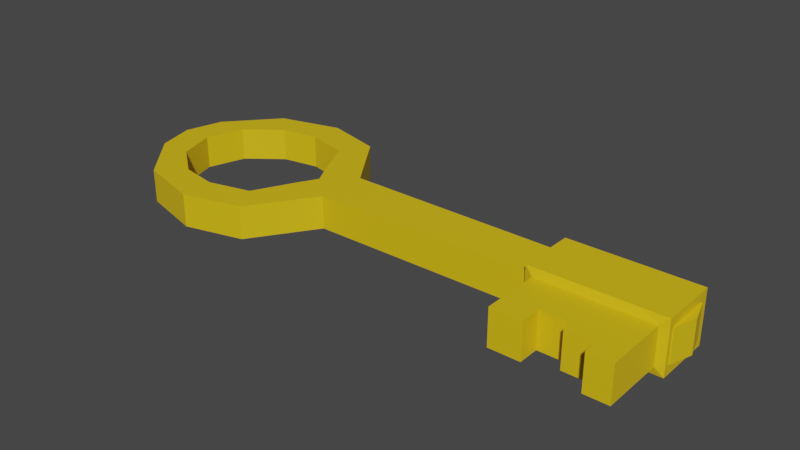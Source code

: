# Source: Key.blend  (saved by Blender 3.3.6; exported with 4.5.12 LTS)
import bpy
from mathutils import Matrix  # noqa: F401  (used for matrix-valued properties, if any)

bpy.ops.wm.read_factory_settings(use_empty=True)
scene = bpy.context.scene
scene.name = 'Scene'

# ---- collections
col_collection = bpy.data.collections.new('Collection'); scene.collection.children.link(col_collection)

# ---- materials (node trees are filled in below, after node groups)
mat_material = bpy.data.materials.new('Material')
mat_material.alpha_threshold = 0.0
mat_material.use_transparent_shadow = False
mat_material.roughness = 0.5
mat_material.line_color = (0.0, 0.0, 0.0, 1.0)

# ---- material node trees
mat_material.use_nodes = True; mat_material.node_tree.nodes.clear()
_N = mat_material.node_tree.nodes; _L = mat_material.node_tree.links
n0 = _N.new('ShaderNodeOutputMaterial'); n0.name = 'Material Output'; n0.location = (300, 300)
n1 = _N.new('ShaderNodeBsdfPrincipled'); n1.name = 'Principled BSDF'; n1.location = (10, 300)
n1.distribution = 'GGX'
n1.subsurface_method = 'RANDOM_WALK_SKIN'
n1.inputs[0].default_value = (0.8, 0.5315, 0.006609, 1.0)
n1.inputs[3].default_value = 1.45
n1.inputs[27].default_value = (0.0, 0.0, 0.0, 1.0)
n1.inputs[28].default_value = 1.0
_L.new(n1.outputs[0], n0.inputs[0])
n0.is_active_output = True

# ---- world
world_world = bpy.data.worlds.new('World'); scene.world = world_world
world_world.use_nodes = True; world_world.node_tree.nodes.clear()
_N = world_world.node_tree.nodes; _L = world_world.node_tree.links
n0 = _N.new('ShaderNodeOutputWorld'); n0.name = 'World Output'; n0.location = (300, 300)
n1 = _N.new('ShaderNodeBackground'); n1.name = 'Background'; n1.location = (10, 300)
n1.inputs[0].default_value = (0.05088, 0.05088, 0.05088, 1.0)
_L.new(n1.outputs[0], n0.inputs[0])
n0.is_active_output = True
world_world.color = (0.05088, 0.05088, 0.05088)
world_world.use_sun_shadow = False
world_world.sun_shadow_jitter_overblur = 0.0

# ---- meshes
me_cube = bpy.data.meshes.new('Cube')
me_cube.from_pydata([(-7.671, 0.0, 1.0), (-7.671, 0.0, -1.0), (-6.947, -2.305, 1.0), (-6.947, -2.305, -1.0), (-9.557, 0.0, 1.0), (-9.557, 0.0, -1.0), (-8.947, -2.305, 1.0), (-8.947, -2.305, -1.0), (-6.947, -2.305, 1.0), (-8.947, -2.305, 1.0), (-4.85, -3.928, 1.0), (-4.85, -3.928, -1.0), (-6.299, -5.307, 1.0), (-6.299, -5.307, -1.0), (-4.85, -3.928, 1.0), (-6.299, -5.307, 1.0), (-2.556, -4.335, 1.0), (-2.556, -4.335, -1.0), (-2.483, -6.334, 1.0), (-2.483, -6.334, -1.0), (-2.556, -4.335, 1.0), (-2.483, -6.334, 1.0), (0.03925, -3.678, 1.0), (0.03925, -3.678, -1.0), (1.063, -5.396, 1.0), (1.063, -5.396, -1.0), (0.03925, -3.678, 1.0), (1.063, -5.396, 1.0), (1.201, -1.329, 1.0), (1.201, -1.329, -1.0), (3.646, -1.561, 1.0), (3.646, -1.561, -1.0), (1.201, -1.329, 1.0), (3.646, -1.561, 1.0), (1.919, 0.0, 1.0), (1.919, 0.0, -1.0), (3.671, 0.0, 1.0), (3.671, 0.0, -1.0), (1.919, 0.0, 1.0), (3.671, 0.0, 1.0), (24.99, -1.388, 1.0), (24.99, -1.388, -1.0), (24.99, -1.388, 1.0), (25.41, 0.0, 1.0), (25.41, 0.0, -1.0), (25.41, 0.0, 1.0)], [], [(0, 4, 6, 2), (2, 8, 14, 10), (7, 6, 4, 5), (5, 1, 3, 7), (1, 0, 2, 3), (5, 4, 0, 1), (3, 2, 10, 11), (10, 14, 20, 16), (12, 13, 19, 18), (9, 6, 12, 15), (6, 7, 13, 12), (8, 9, 15, 14), (7, 3, 11, 13), (19, 17, 23, 25), (16, 20, 26, 22), (13, 11, 17, 19), (11, 10, 16, 17), (15, 12, 18, 21), (14, 15, 21, 20), (26, 27, 33, 32), (27, 24, 30, 33), (17, 16, 22, 23), (21, 18, 24, 27), (20, 21, 27, 26), (18, 19, 25, 24), (31, 29, 35, 37), (28, 32, 38, 34), (24, 25, 31, 30), (22, 26, 32, 28), (25, 23, 29, 31), (23, 22, 28, 29), (35, 34, 36, 37), (36, 34, 38, 39), (29, 28, 34, 35), (39, 33, 42, 45), (32, 33, 39, 38), (36, 39, 45, 43), (42, 40, 43, 45), (40, 41, 44, 43), (37, 36, 43, 44), (31, 37, 44, 41), (33, 30, 40, 42), (30, 31, 41, 40)])
_uv = me_cube.uv_layers.new(name='UVMap')
_uv.uv.foreach_set('vector', [0.625, 0.5, 0.875, 0.5, 0.875, 0.75, 0.625, 0.75, 0.0, 0.0, 0.0, 0.0, 0.0, 0.0, 0.0, 0.0, 0.375, 0.0, 0.625, 0.0, 0.625, 0.25, 0.375, 0.25, 0.125, 0.5, 0.375, 0.5, 0.375, 0.75, 0.125, 0.75, 0.375, 0.5, 0.625, 0.5, 0.625, 0.75, 0.375, 0.75, 0.375, 0.25, 0.625, 0.25, 0.625, 0.5, 0.375, 0.5, 0.375, 0.75, 0.625, 0.75, 0.625, 0.75, 0.375, 0.75, 0.0, 0.0, 0.0, 0.0, 0.0, 0.0, 0.0, 0.0, 0.625, 0.0, 0.375, 0.0, 0.375, 0.0, 0.625, 0.0, 0.0, 0.0, 0.0, 0.0, 0.0, 0.0, 0.0, 0.0, 0.625, 0.0, 0.375, 0.0, 0.375, 0.0, 0.625, 0.0, 0.0, 0.0, 0.0, 0.0, 0.0, 0.0, 0.0, 0.0, 0.125, 0.75, 0.375, 0.75, 0.375, 0.75, 0.125, 0.75, 0.125, 0.75, 0.375, 0.75, 0.375, 0.75, 0.125, 0.75, 0.0, 0.0, 0.0, 0.0, 0.0, 0.0, 0.0, 0.0, 0.125, 0.75, 0.375, 0.75, 0.375, 0.75, 0.125, 0.75, 0.375, 0.75, 0.625, 0.75, 0.625, 0.75, 0.375, 0.75, 0.0, 0.0, 0.0, 0.0, 0.0, 0.0, 0.0, 0.0, 0.0, 0.0, 0.0, 0.0, 0.0, 0.0, 0.0, 0.0, 0.0, 0.0, 0.0, 0.0, 0.0, 0.0, 0.0, 0.0, 0.0, 0.0, 0.0, 0.0, 0.0, 0.0, 0.0, 0.0, 0.375, 0.75, 0.625, 0.75, 0.625, 0.75, 0.375, 0.75, 0.0, 0.0, 0.0, 0.0, 0.0, 0.0, 0.0, 0.0, 0.0, 0.0, 0.0, 0.0, 0.0, 0.0, 0.0, 0.0, 0.625, 0.0, 0.375, 0.0, 0.375, 0.0, 0.625, 0.0, 0.125, 0.75, 0.375, 0.75, 0.375, 0.75, 0.125, 0.75, 0.0, 0.0, 0.0, 0.0, 0.0, 0.0, 0.0, 0.0, 0.625, 0.0, 0.375, 0.0, 0.375, 0.0, 0.625, 0.0, 0.0, 0.0, 0.0, 0.0, 0.0, 0.0, 0.0, 0.0, 0.125, 0.75, 0.375, 0.75, 0.375, 0.75, 0.125, 0.75, 0.375, 0.75, 0.625, 0.75, 0.625, 0.75, 0.375, 0.75, 0.375, 0.75, 0.625, 0.75, 0.625, 1.0, 0.375, 1.0, 0.875, 0.75, 0.625, 0.75, 0.625, 0.75, 0.875, 0.75, 0.375, 0.75, 0.625, 0.75, 0.625, 0.75, 0.375, 0.75, 0.0, 0.0, 0.0, 0.0, 0.0, 0.0, 0.0, 0.0, 0.0, 0.0, 0.0, 0.0, 0.0, 0.0, 0.0, 0.0, 0.875, 0.75, 0.875, 0.75, 0.875, 0.75, 0.875, 0.75, 0.0, 0.0, 0.0, 0.0, 0.0, 0.0, 0.0, 0.0, 0.625, 0.0, 0.375, 0.0, 0.375, 0.0, 0.625, 0.0, 0.375, 1.0, 0.625, 1.0, 0.625, 1.0, 0.375, 1.0, 0.125, 0.75, 0.125, 0.75, 0.125, 0.75, 0.125, 0.75, 0.0, 0.0, 0.0, 0.0, 0.0, 0.0, 0.0, 0.0, 0.625, 0.0, 0.375, 0.0, 0.375, 0.0, 0.625, 0.0])
me_cube.materials.append(mat_material)
me_cube.use_mirror_vertex_groups = False
me_cube.update()
me_cube_001 = bpy.data.meshes.new('Cube.001')
me_cube_001.from_pydata([(-6.143, -1.692, -1.593), (-6.143, -1.692, 1.593), (-6.143, 1.857, -1.593), (-6.143, 1.857, 1.593), (1.593, -1.692, -1.593), (1.593, -1.692, 1.593), (1.593, 1.857, -1.593), (1.593, 1.857, 1.593), (-5.662, -1.824, -1.112), (-5.662, -1.824, 1.112), (1.112, -1.824, -1.112), (1.112, -1.824, 1.112), (-5.662, -2.662, -1.112), (-5.662, -2.662, 1.112), (1.112, -2.662, -1.112), (1.112, -2.662, 1.112), (-1.975, 1.857, -1.593), (-1.975, 1.857, 1.593), (-1.975, -1.692, -1.593), (-1.975, -1.692, 1.593), (-2.013, -1.824, -1.112), (-2.013, -1.824, 1.112), (-2.013, -2.662, -1.112), (-2.013, -2.662, 1.112), (-3.977, 1.857, -1.593), (-3.977, -1.692, 1.593), (-3.765, -1.824, 1.112), (-3.765, -2.662, 1.112), (-3.977, 1.857, 1.593), (-3.977, -1.692, -1.593), (-3.765, -1.824, -1.112), (-3.765, -2.662, -1.112), (-0.07221, 1.857, 1.593), (-0.07221, -1.692, -1.593), (-0.3462, -1.824, -1.112), (-0.3462, -2.662, -1.112), (-0.07221, 1.857, -1.593), (-0.07221, -1.692, 1.593), (-0.3462, -1.824, 1.112), (-0.3462, -2.662, 1.112), (1.112, -5.675, -1.112), (1.112, -5.675, 1.112), (-0.3462, -5.675, -1.112), (-0.3462, -5.675, 1.112), (-2.013, -4.774, -1.112), (-2.013, -4.774, 1.112), (-0.3462, -4.774, -1.112), (-0.3462, -4.774, 1.112), (-2.013, -4.086, -1.112), (-2.013, -4.086, 1.112), (-3.765, -4.086, 1.112), (-3.765, -4.086, -1.112), (-5.662, -5.367, -1.112), (-5.662, -5.367, 1.112), (-3.765, -5.367, 1.112), (-3.765, -5.367, -1.112)], [], [(0, 1, 3, 2), (36, 32, 7, 6), (6, 7, 5, 4), (25, 1, 9, 26), (36, 6, 4, 33), (28, 3, 1, 25), (26, 9, 13, 27), (4, 5, 11, 10), (1, 0, 8, 9), (33, 4, 10, 34), (27, 13, 53, 54), (10, 11, 15, 14), (34, 10, 14, 35), (9, 8, 12, 13), (30, 20, 22, 31), (35, 39, 47, 46), (29, 18, 20, 30), (38, 21, 23, 39), (32, 17, 19, 37), (24, 16, 18, 29), (37, 19, 21, 38), (24, 28, 17, 16), (2, 3, 28, 24), (2, 24, 29, 0), (0, 29, 30, 8), (8, 30, 31, 12), (23, 27, 50, 49), (21, 26, 27, 23), (17, 28, 25, 19), (19, 25, 26, 21), (5, 37, 38, 11), (7, 32, 37, 5), (11, 38, 39, 15), (39, 35, 42, 43), (20, 34, 35, 22), (18, 33, 34, 20), (16, 36, 33, 18), (16, 17, 32, 36), (40, 41, 43, 42), (15, 39, 43, 41), (14, 15, 41, 40), (35, 14, 40, 42), (46, 47, 45, 44), (22, 35, 46, 44), (23, 22, 44, 45), (39, 23, 45, 47), (48, 49, 50, 51), (31, 22, 48, 51), (27, 31, 51, 50), (22, 23, 49, 48), (55, 54, 53, 52), (31, 27, 54, 55), (13, 12, 52, 53), (12, 31, 55, 52)])
_uv = me_cube_001.uv_layers.new(name='UVMap')
_uv.uv.foreach_set('vector', [0.375, 0.0, 0.625, 0.0, 0.625, 0.25, 0.375, 0.25, 0.375, 0.4462, 0.625, 0.4462, 0.625, 0.5, 0.375, 0.5, 0.375, 0.5, 0.625, 0.5, 0.625, 0.75, 0.375, 0.75, 0.805, 0.75, 0.875, 0.75, 0.875, 0.75, 0.805, 0.75, 0.3212, 0.5, 0.375, 0.5, 0.375, 0.75, 0.3212, 0.75, 0.805, 0.5, 0.875, 0.5, 0.875, 0.75, 0.805, 0.75, 0.805, 0.75, 0.875, 0.75, 0.875, 0.75, 0.805, 0.75, 0.375, 0.75, 0.625, 0.75, 0.625, 0.75, 0.375, 0.75, 0.625, 0.0, 0.375, 0.0, 0.375, 0.0, 0.625, 0.0, 0.3212, 0.75, 0.375, 0.75, 0.375, 0.75, 0.3212, 0.75, 0.805, 0.75, 0.875, 0.75, 0.875, 0.75, 0.805, 0.75, 0.375, 0.75, 0.625, 0.75, 0.625, 0.75, 0.375, 0.75, 0.3212, 0.75, 0.375, 0.75, 0.375, 0.75, 0.3212, 0.75, 0.625, 0.0, 0.375, 0.0, 0.375, 0.0, 0.625, 0.0, 0.195, 0.75, 0.2597, 0.75, 0.2597, 0.75, 0.195, 0.75, 0.375, 0.8038, 0.625, 0.8038, 0.625, 0.8038, 0.375, 0.8038, 0.195, 0.75, 0.2597, 0.75, 0.2597, 0.75, 0.195, 0.75, 0.6788, 0.75, 0.7403, 0.75, 0.7403, 0.75, 0.6788, 0.75, 0.6788, 0.5, 0.7403, 0.5, 0.7403, 0.75, 0.6788, 0.75, 0.195, 0.5, 0.2597, 0.5, 0.2597, 0.75, 0.195, 0.75, 0.6788, 0.75, 0.7403, 0.75, 0.7403, 0.75, 0.6788, 0.75, 0.375, 0.32, 0.625, 0.32, 0.625, 0.3847, 0.375, 0.3847, 0.375, 0.25, 0.625, 0.25, 0.625, 0.32, 0.375, 0.32, 0.125, 0.5, 0.195, 0.5, 0.195, 0.75, 0.125, 0.75, 0.125, 0.75, 0.195, 0.75, 0.195, 0.75, 0.125, 0.75, 0.125, 0.75, 0.195, 0.75, 0.195, 0.75, 0.125, 0.75, 0.7403, 0.75, 0.805, 0.75, 0.805, 0.75, 0.7403, 0.75, 0.7403, 0.75, 0.805, 0.75, 0.805, 0.75, 0.7403, 0.75, 0.7403, 0.5, 0.805, 0.5, 0.805, 0.75, 0.7403, 0.75, 0.7403, 0.75, 0.805, 0.75, 0.805, 0.75, 0.7403, 0.75, 0.625, 0.75, 0.6788, 0.75, 0.6788, 0.75, 0.625, 0.75, 0.625, 0.5, 0.6788, 0.5, 0.6788, 0.75, 0.625, 0.75, 0.625, 0.75, 0.6788, 0.75, 0.6788, 0.75, 0.625, 0.75, 0.625, 0.8038, 0.375, 0.8038, 0.375, 0.8038, 0.625, 0.8038, 0.2597, 0.75, 0.3212, 0.75, 0.3212, 0.75, 0.2597, 0.75, 0.2597, 0.75, 0.3212, 0.75, 0.3212, 0.75, 0.2597, 0.75, 0.2597, 0.5, 0.3212, 0.5, 0.3212, 0.75, 0.2597, 0.75, 0.375, 0.3847, 0.625, 0.3847, 0.625, 0.4462, 0.375, 0.4462, 0.375, 0.75, 0.625, 0.75, 0.625, 0.8038, 0.375, 0.8038, 0.625, 0.75, 0.6788, 0.75, 0.6788, 0.75, 0.625, 0.75, 0.375, 0.75, 0.625, 0.75, 0.625, 0.75, 0.375, 0.75, 0.3212, 0.75, 0.375, 0.75, 0.375, 0.75, 0.3212, 0.75, 0.375, 0.8038, 0.625, 0.8038, 0.625, 0.8653, 0.375, 0.8653, 0.2597, 0.75, 0.3212, 0.75, 0.3212, 0.75, 0.2597, 0.75, 0.625, 0.8653, 0.375, 0.8653, 0.375, 0.8653, 0.625, 0.8653, 0.6788, 0.75, 0.7403, 0.75, 0.7403, 0.75, 0.6788, 0.75, 0.375, 0.8653, 0.625, 0.8653, 0.625, 0.93, 0.375, 0.93, 0.195, 0.75, 0.2597, 0.75, 0.2597, 0.75, 0.195, 0.75, 0.625, 0.93, 0.375, 0.93, 0.375, 0.93, 0.625, 0.93, 0.375, 0.8653, 0.625, 0.8653, 0.625, 0.8653, 0.375, 0.8653, 0.375, 0.93, 0.625, 0.93, 0.625, 1.0, 0.375, 1.0, 0.375, 0.93, 0.625, 0.93, 0.625, 0.93, 0.375, 0.93, 0.625, 0.0, 0.375, 0.0, 0.375, 0.0, 0.625, 0.0, 0.125, 0.75, 0.195, 0.75, 0.195, 0.75, 0.125, 0.75])
me_cube_001.materials.append(mat_material)
me_cube_001.update()

# ---- objects
ob_cube = bpy.data.objects.new('Cube', me_cube)
ob_cube_001 = bpy.data.objects.new('Cube.001', me_cube_001)

# ---- transforms, parenting, visibility, modifiers, constraints
ob_cube.location = (0.0, 0.0, 0.0)
ob_cube.scale = (0.1, 0.1, 0.1)
ob_cube.lock_rotations_4d = False
ob_cube.empty_display_type = 'ARROWS'
ob_cube.lineart.crease_threshold = 0.0
_m = ob_cube.modifiers.new('Mirror', 'MIRROR')
_m.use_axis = (False, True, False)
_m.use_clip = True
ob_cube_001.location = (2.334, 0.0, 0.0)
ob_cube_001.scale = (0.1, 0.1, 0.1)

# ---- collection membership
col_collection.objects.link(ob_cube)
col_collection.objects.link(ob_cube_001)

# ---- scene / render settings (as saved in the file)
scene.frame_start = 1; scene.frame_end = 250; scene.frame_set(1)
scene.render.engine = 'BLENDER_EEVEE_NEXT'
scene.cycles.sampling_pattern = 'TABULATED_SOBOL'
scene.cycles.use_light_tree = False
scene.view_settings.view_transform = 'Filmic'
bpy.context.view_layer.update()

# ---- added for rendering (the .blend has no active camera and no usable light): camera, sun
cam_auto = bpy.data.cameras.new('AutoCamera')
cam_auto.lens = 50.0
cam_auto.sensor_width = 36.0
cam_auto.clip_end = 1000.0
ob_auto_camera = bpy.data.objects.new('AutoCamera', cam_auto)
scene.collection.objects.link(ob_auto_camera)
ob_auto_camera.location = (4.2465, -4.14448, 2.76299)
ob_auto_camera.rotation_euler = (1.09748, -7.21219e-08, 0.694738)
scene.camera = ob_auto_camera
light_auto_sun = bpy.data.lights.new('AutoSun', 'SUN')
light_auto_sun.energy = 3.0
light_auto_sun.angle = 0.0523599
ob_auto_sun = bpy.data.objects.new('AutoSun', light_auto_sun)
scene.collection.objects.link(ob_auto_sun)
ob_auto_sun.rotation_euler = (0.872665, 0.174533, 0.523599)
bpy.context.view_layer.update()
